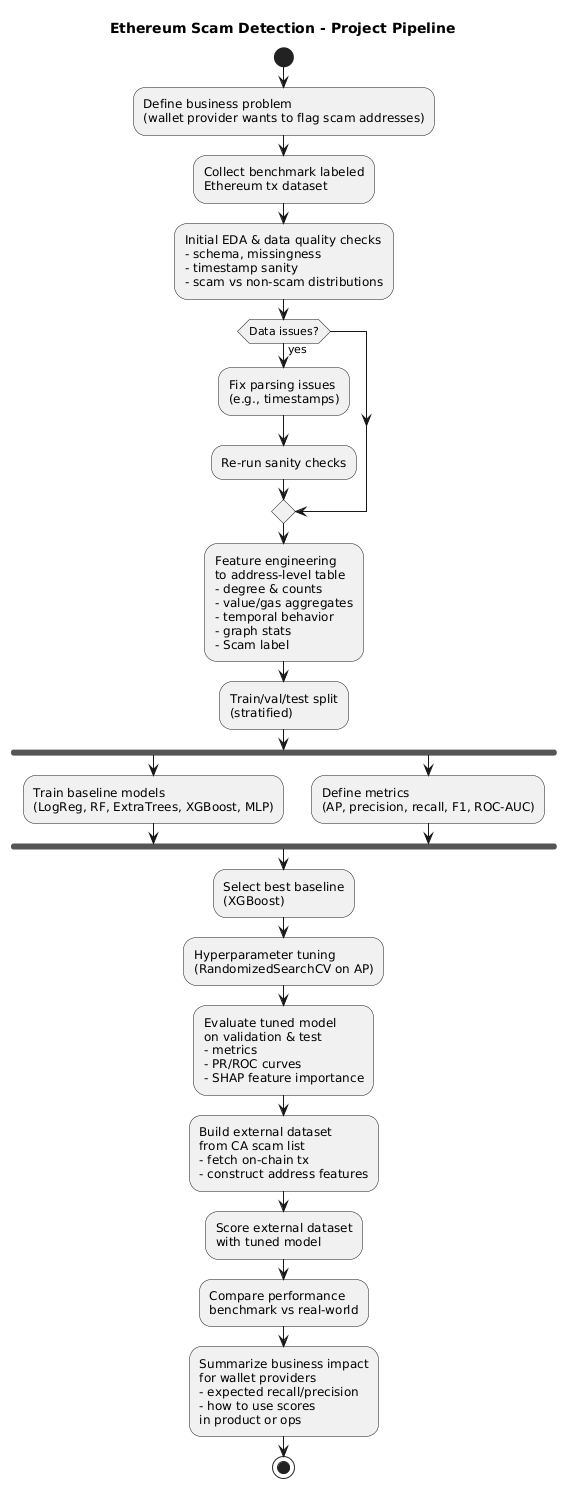

The diagram above was rendered by PlantUML. Its source (embedded in the PNG):
@startuml
title Ethereum Scam Detection - Project Pipeline

start

:Define business problem
(wallet provider wants to flag scam addresses);

:Collect benchmark labeled
Ethereum tx dataset;

:Initial EDA & data quality checks
- schema, missingness
- timestamp sanity
- scam vs non-scam distributions;

if (Data issues?) then (yes)
  :Fix parsing issues
  (e.g., timestamps);
  :Re-run sanity checks;
endif

:Feature engineering
to address-level table
- degree & counts
- value/gas aggregates
- temporal behavior
- graph stats
- Scam label;

:Train/val/test split
(stratified);

fork
  :Train baseline models
  (LogReg, RF, ExtraTrees, XGBoost, MLP);
fork again
  :Define metrics
  (AP, precision, recall, F1, ROC-AUC);
end fork

:Select best baseline
(XGBoost);

:Hyperparameter tuning
(RandomizedSearchCV on AP);

:Evaluate tuned model
on validation & test
- metrics
- PR/ROC curves
- SHAP feature importance;

:Build external dataset
from CA scam list
- fetch on-chain tx
- construct address features;

:Score external dataset
with tuned model;

:Compare performance
benchmark vs real-world;

:Summarize business impact
for wallet providers
- expected recall/precision
- how to use scores
in product or ops;

stop
@enduml